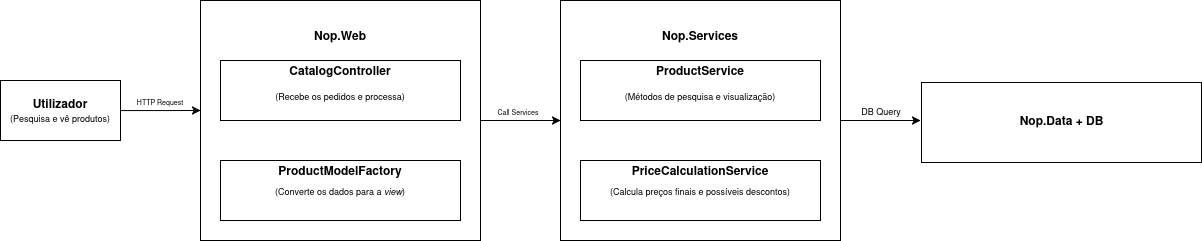

The diagram above was exported from draw.io. Its source (the exported page's mxGraphModel, read from the mxfile embedded in the PNG):
<mxGraphModel dx="1600" dy="900" grid="1" gridSize="10" guides="1" tooltips="1" connect="1" arrows="1" fold="1" page="1" pageScale="1" pageWidth="827" pageHeight="1169" background="#ffffff" math="0" shadow="0">
  <root>
    <mxCell id="WIyWlLk6GJQsqaUBKTNV-0" />
    <mxCell id="WIyWlLk6GJQsqaUBKTNV-1" parent="WIyWlLk6GJQsqaUBKTNV-0" />
    <mxCell id="hEgwHI9XkK7AA9SJoEpO-0" parent="WIyWlLk6GJQsqaUBKTNV-1" style="rounded=0;whiteSpace=wrap;html=1;" value="&lt;div&gt;&lt;b&gt;Utilizador&lt;/b&gt;&lt;/div&gt;&lt;div&gt;&lt;font style=&quot;font-size: 9px;&quot;&gt;(Pesquisa e vê produtos)&lt;/font&gt;&lt;/div&gt;" vertex="1">
      <mxGeometry height="60" width="120" x="40" y="200" as="geometry" />
    </mxCell>
    <mxCell id="hEgwHI9XkK7AA9SJoEpO-28" edge="1" parent="WIyWlLk6GJQsqaUBKTNV-1" source="hEgwHI9XkK7AA9SJoEpO-1" style="edgeStyle=orthogonalEdgeStyle;rounded=0;orthogonalLoop=1;jettySize=auto;html=1;entryX=0;entryY=0.5;entryDx=0;entryDy=0;" target="hEgwHI9XkK7AA9SJoEpO-10">
      <mxGeometry relative="1" as="geometry" />
    </mxCell>
    <mxCell id="hEgwHI9XkK7AA9SJoEpO-1" parent="WIyWlLk6GJQsqaUBKTNV-1" style="rounded=0;whiteSpace=wrap;html=1;" value="" vertex="1">
      <mxGeometry height="240" width="280" x="240" y="120" as="geometry" />
    </mxCell>
    <mxCell id="hEgwHI9XkK7AA9SJoEpO-2" parent="WIyWlLk6GJQsqaUBKTNV-1" style="rounded=0;whiteSpace=wrap;html=1;" value="" vertex="1">
      <mxGeometry height="60" width="240" x="260" y="180" as="geometry" />
    </mxCell>
    <mxCell id="hEgwHI9XkK7AA9SJoEpO-3" parent="WIyWlLk6GJQsqaUBKTNV-1" style="rounded=0;whiteSpace=wrap;html=1;" value="" vertex="1">
      <mxGeometry height="60" width="240" x="260" y="280" as="geometry" />
    </mxCell>
    <mxCell id="hEgwHI9XkK7AA9SJoEpO-4" parent="WIyWlLk6GJQsqaUBKTNV-1" style="text;html=1;whiteSpace=wrap;strokeColor=none;fillColor=none;align=center;verticalAlign=middle;rounded=0;" value="&lt;b&gt;Nop.Web&lt;/b&gt;" vertex="1">
      <mxGeometry height="30" width="60" x="350" y="140" as="geometry" />
    </mxCell>
    <mxCell id="hEgwHI9XkK7AA9SJoEpO-5" parent="WIyWlLk6GJQsqaUBKTNV-1" style="text;html=1;whiteSpace=wrap;strokeColor=none;fillColor=none;align=center;verticalAlign=middle;rounded=0;" value="&lt;div&gt;&lt;b&gt;CatalogController&lt;/b&gt;&lt;/div&gt;" vertex="1">
      <mxGeometry height="20" width="140" x="310" y="180" as="geometry" />
    </mxCell>
    <mxCell id="hEgwHI9XkK7AA9SJoEpO-7" parent="WIyWlLk6GJQsqaUBKTNV-1" style="text;html=1;whiteSpace=wrap;strokeColor=none;fillColor=none;align=center;verticalAlign=middle;rounded=0;" value="&lt;font style=&quot;font-size: 9px;&quot;&gt;(Recebe os pedidos e processa)&lt;/font&gt;" vertex="1">
      <mxGeometry height="30" width="220" x="270" y="200" as="geometry" />
    </mxCell>
    <mxCell id="hEgwHI9XkK7AA9SJoEpO-8" parent="WIyWlLk6GJQsqaUBKTNV-1" style="text;html=1;whiteSpace=wrap;strokeColor=none;fillColor=none;align=center;verticalAlign=middle;rounded=0;" value="&lt;div&gt;&lt;b&gt;ProductModelFactory&lt;/b&gt;&lt;/div&gt;&lt;div&gt;&lt;br&gt;&lt;/div&gt;" vertex="1">
      <mxGeometry height="30" width="180" x="290" y="282" as="geometry" />
    </mxCell>
    <mxCell id="hEgwHI9XkK7AA9SJoEpO-9" parent="WIyWlLk6GJQsqaUBKTNV-1" style="text;html=1;whiteSpace=wrap;strokeColor=none;fillColor=none;align=center;verticalAlign=middle;rounded=0;" value="&lt;font style=&quot;font-size: 9px;&quot;&gt;(Converte os dados para a &lt;i&gt;view&lt;/i&gt;)&lt;/font&gt;" vertex="1">
      <mxGeometry height="30" width="220" x="270" y="295" as="geometry" />
    </mxCell>
    <mxCell id="hEgwHI9XkK7AA9SJoEpO-30" edge="1" parent="WIyWlLk6GJQsqaUBKTNV-1" source="hEgwHI9XkK7AA9SJoEpO-10" style="edgeStyle=orthogonalEdgeStyle;rounded=0;orthogonalLoop=1;jettySize=auto;html=1;">
      <mxGeometry relative="1" as="geometry">
        <mxPoint x="960" y="240" as="targetPoint" />
      </mxGeometry>
    </mxCell>
    <mxCell id="hEgwHI9XkK7AA9SJoEpO-10" parent="WIyWlLk6GJQsqaUBKTNV-1" style="rounded=0;whiteSpace=wrap;html=1;" value="" vertex="1">
      <mxGeometry height="240" width="280" x="600" y="120" as="geometry" />
    </mxCell>
    <mxCell id="hEgwHI9XkK7AA9SJoEpO-11" parent="WIyWlLk6GJQsqaUBKTNV-1" style="rounded=0;whiteSpace=wrap;html=1;" value="" vertex="1">
      <mxGeometry height="60" width="240" x="620" y="180" as="geometry" />
    </mxCell>
    <mxCell id="hEgwHI9XkK7AA9SJoEpO-12" parent="WIyWlLk6GJQsqaUBKTNV-1" style="rounded=0;whiteSpace=wrap;html=1;" value="" vertex="1">
      <mxGeometry height="60" width="240" x="620" y="280" as="geometry" />
    </mxCell>
    <mxCell id="hEgwHI9XkK7AA9SJoEpO-13" parent="WIyWlLk6GJQsqaUBKTNV-1" style="text;html=1;whiteSpace=wrap;strokeColor=none;fillColor=none;align=center;verticalAlign=middle;rounded=0;" value="&lt;b&gt;Nop.Services&lt;/b&gt;" vertex="1">
      <mxGeometry height="30" width="60" x="710" y="140" as="geometry" />
    </mxCell>
    <mxCell id="hEgwHI9XkK7AA9SJoEpO-14" parent="WIyWlLk6GJQsqaUBKTNV-1" style="text;html=1;whiteSpace=wrap;strokeColor=none;fillColor=none;align=center;verticalAlign=middle;rounded=0;" value="&lt;b&gt;ProductService&lt;/b&gt;" vertex="1">
      <mxGeometry height="20" width="140" x="670" y="180" as="geometry" />
    </mxCell>
    <mxCell id="hEgwHI9XkK7AA9SJoEpO-15" parent="WIyWlLk6GJQsqaUBKTNV-1" style="text;html=1;whiteSpace=wrap;strokeColor=none;fillColor=none;align=center;verticalAlign=middle;rounded=0;" value="&lt;font style=&quot;font-size: 9px;&quot;&gt;(Métodos de pesquisa e visualização)&lt;/font&gt;" vertex="1">
      <mxGeometry height="30" width="220" x="630" y="200" as="geometry" />
    </mxCell>
    <mxCell id="hEgwHI9XkK7AA9SJoEpO-16" parent="WIyWlLk6GJQsqaUBKTNV-1" style="text;html=1;whiteSpace=wrap;strokeColor=none;fillColor=none;align=center;verticalAlign=middle;rounded=0;" value="&lt;b&gt;PriceCalculationService&lt;/b&gt;" vertex="1">
      <mxGeometry height="30" width="180" x="650" y="275" as="geometry" />
    </mxCell>
    <mxCell id="hEgwHI9XkK7AA9SJoEpO-17" parent="WIyWlLk6GJQsqaUBKTNV-1" style="text;html=1;whiteSpace=wrap;strokeColor=none;fillColor=none;align=center;verticalAlign=middle;rounded=0;" value="&lt;font style=&quot;font-size: 9px;&quot;&gt;(Calcula preços finais e possíveis descontos)&lt;/font&gt;" vertex="1">
      <mxGeometry height="30" width="220" x="630" y="295" as="geometry" />
    </mxCell>
    <mxCell id="hEgwHI9XkK7AA9SJoEpO-18" parent="WIyWlLk6GJQsqaUBKTNV-1" style="rounded=0;whiteSpace=wrap;html=1;" value="" vertex="1">
      <mxGeometry height="80" width="280" x="961" y="202" as="geometry" />
    </mxCell>
    <mxCell id="hEgwHI9XkK7AA9SJoEpO-21" parent="WIyWlLk6GJQsqaUBKTNV-1" style="text;html=1;whiteSpace=wrap;strokeColor=none;fillColor=none;align=center;verticalAlign=middle;rounded=0;" value="&lt;b&gt;Nop.Data + DB&lt;/b&gt;" vertex="1">
      <mxGeometry height="30" width="89" x="1056.5" y="225" as="geometry" />
    </mxCell>
    <mxCell id="hEgwHI9XkK7AA9SJoEpO-26" edge="1" parent="WIyWlLk6GJQsqaUBKTNV-1" source="hEgwHI9XkK7AA9SJoEpO-0" style="edgeStyle=orthogonalEdgeStyle;rounded=0;orthogonalLoop=1;jettySize=auto;html=1;entryX=0;entryY=0.458;entryDx=0;entryDy=0;entryPerimeter=0;" target="hEgwHI9XkK7AA9SJoEpO-1">
      <mxGeometry relative="1" as="geometry" />
    </mxCell>
    <mxCell id="hEgwHI9XkK7AA9SJoEpO-27" parent="WIyWlLk6GJQsqaUBKTNV-1" style="text;html=1;whiteSpace=wrap;strokeColor=none;fillColor=none;align=center;verticalAlign=middle;rounded=0;" value="&lt;font style=&quot;font-size: 7px;&quot;&gt;HTTP Request&lt;/font&gt;" vertex="1">
      <mxGeometry height="30" width="60" x="170" y="205" as="geometry" />
    </mxCell>
    <mxCell id="hEgwHI9XkK7AA9SJoEpO-29" parent="WIyWlLk6GJQsqaUBKTNV-1" style="text;html=1;whiteSpace=wrap;strokeColor=none;fillColor=none;align=center;verticalAlign=middle;rounded=0;" value="&lt;font style=&quot;font-size: 7px;&quot;&gt;Call Services&lt;/font&gt;" vertex="1">
      <mxGeometry height="30" width="60" x="528" y="215" as="geometry" />
    </mxCell>
    <mxCell id="hEgwHI9XkK7AA9SJoEpO-31" parent="WIyWlLk6GJQsqaUBKTNV-1" style="text;html=1;whiteSpace=wrap;strokeColor=none;fillColor=none;align=center;verticalAlign=middle;rounded=0;" value="&lt;font style=&quot;font-size: 9px;&quot;&gt;DB Query&lt;/font&gt;" vertex="1">
      <mxGeometry height="30" width="60" x="891" y="215" as="geometry" />
    </mxCell>
  </root>
</mxGraphModel>